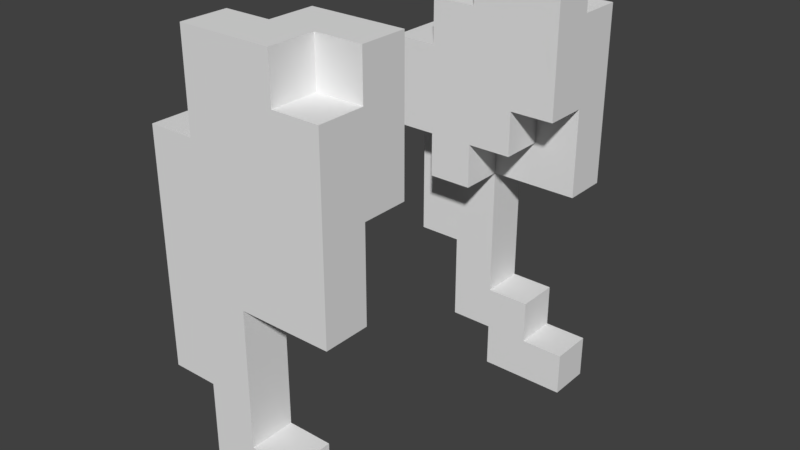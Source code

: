 # Source: SnakeFang.blend  (saved by Blender 2.79.0; exported with 4.5.12 LTS)
import bpy
from mathutils import Matrix  # noqa: F401  (used for matrix-valued properties, if any)

bpy.ops.wm.read_factory_settings(use_empty=True)
scene = bpy.context.scene
scene.name = 'Scene'

# ---- collections
col_collection_1 = bpy.data.collections.new('Collection 1'); scene.collection.children.link(col_collection_1)

# ---- world
world_world = bpy.data.worlds.new('World'); scene.world = world_world
world_world.color = (0.05088, 0.05088, 0.05088)
world_world.use_sun_shadow = False
world_world.sun_shadow_jitter_overblur = 0.0
world_world.cycles.sampling_method = 'MANUAL'

# ---- meshes
me_snakefang = bpy.data.meshes.new('SnakeFang')
me_snakefang.from_pydata([(0.0001392, 0.3057, -0.3276), (0.0001392, 0.3057, -0.2576), (0.07014, 0.3057, -0.2576), (0.07014, 0.3057, -0.3276), (0.0001393, -0.2243, -0.3276), (0.0001393, -0.2243, -0.2576), (0.07014, -0.2243, -0.2576), (0.07014, -0.2243, -0.3276), (0.1401, 0.3057, -0.2576), (0.1401, 0.3057, -0.3276), (0.1401, -0.2243, -0.2576), (0.1401, -0.2243, -0.3276), (-0.06986, 0.3057, -0.2576), (-0.06986, 0.3057, -0.1876), (0.0001392, 0.3057, -0.1876), (-0.06986, -0.2243, -0.2576), (-0.06986, -0.2243, -0.1876), (0.0001393, -0.2243, -0.1876), (0.07014, 0.3057, -0.1876), (0.07014, -0.2243, -0.1876), (-0.06986, 0.3057, -0.1176), (0.0001392, 0.3057, -0.1176), (-0.06986, -0.2243, -0.1176), (0.0001393, -0.2243, -0.1176), (-0.1399, 0.3057, -0.1176), (-0.1399, 0.3057, -0.04764), (-0.06986, 0.3057, -0.04764), (-0.1399, -0.2243, -0.1176), (-0.1399, -0.2243, -0.04764), (-0.06986, -0.2243, -0.04764), (0.0001392, 0.3057, -0.04764), (0.0001393, -0.2243, -0.04764), (-0.1399, 0.3057, 0.02236), (-0.06986, 0.3057, 0.02236), (-0.1399, -0.2243, 0.02236), (-0.06986, -0.2243, 0.02236), (0.0001392, 0.3057, 0.02236), (0.0001393, -0.2243, 0.02236), (-0.1399, 0.3057, 0.09236), (-0.06986, 0.3057, 0.09236), (-0.1399, -0.2243, 0.09236), (-0.06986, -0.2243, 0.09236), (0.0001392, 0.3057, 0.09236), (-0.06986, -0.1543, 0.02236), (-0.06986, -0.1543, 0.09236), (0.0001393, -0.1543, 0.09236), (0.0001393, -0.1543, 0.02236), (0.07014, 0.3057, 0.09236), (0.07014, 0.3057, 0.02236), (0.0001393, -0.2243, 0.09236), (0.07014, -0.2243, 0.09236), (0.07014, -0.2243, 0.02236), (0.1401, 0.3057, 0.09236), (0.1401, 0.3057, 0.02236), (0.1401, -0.2243, 0.09236), (0.1401, -0.2243, 0.02236), (-0.1399, 0.3057, 0.1624), (-0.06986, 0.3057, 0.1624), (-0.1399, -0.1543, 0.09236), (-0.1399, -0.1543, 0.1624), (-0.06986, -0.1543, 0.1624), (0.0001392, 0.3057, 0.1624), (0.0001393, -0.1543, 0.1624), (0.07014, 0.3057, 0.1624), (0.07014, -0.1543, 0.1624), (0.07014, -0.1543, 0.09236), (0.1401, 0.3057, 0.1624), (0.07014, -0.2243, 0.1624), (0.1401, -0.2243, 0.1624), (-0.1399, 0.3057, 0.2324), (-0.06986, 0.3057, 0.2324), (-0.1399, -0.1543, 0.2324), (-0.06986, -0.1543, 0.2324), (0.0001392, 0.3057, 0.2324), (0.0001393, -0.1543, 0.2324), (0.07014, 0.3057, 0.2324), (0.07014, -0.1543, 0.2324), (0.1401, 0.3057, 0.2324), (0.1401, -0.1543, 0.2324), (0.1401, -0.1543, 0.1624), (-0.06986, 0.3057, 0.3024), (0.0001392, 0.3057, 0.3024), (-0.06986, -0.1543, 0.3024), (0.0001393, -0.1543, 0.3024), (0.07014, 0.3057, 0.3024), (0.07014, -0.1543, 0.3024), (0.1401, 0.3057, 0.3024), (0.1401, -0.1543, 0.3024), (-0.06986, 0.3057, 0.3724), (0.0001392, 0.3057, 0.3724), (-0.06986, -0.2243, 0.3024), (-0.06986, -0.2243, 0.3724), (0.0001393, -0.2243, 0.3724), (0.0001393, -0.2243, 0.3024), (0.07014, 0.3057, 0.3724), (0.0001393, -0.1543, 0.3724), (0.07014, -0.1543, 0.3724), (0.07014, 0.2357, 0.3024), (0.07014, 0.2357, 0.3724), (0.1401, 0.2357, 0.3724), (0.1401, 0.2357, 0.3024), (0.1401, -0.1543, 0.3724), (0.0001392, 0.2357, -0.3276), (0.07014, 0.2357, -0.3276), (0.07014, 0.2357, -0.2576), (0.0001392, 0.2357, -0.2576), (0.0001393, -0.2943, -0.3276), (0.07014, -0.2943, -0.3276), (0.07014, -0.2943, -0.2576), (0.0001393, -0.2943, -0.2576), (0.1401, 0.2357, -0.3276), (0.1401, 0.2357, -0.2576), (0.1401, -0.2943, -0.3276), (0.1401, -0.2943, -0.2576), (-0.06986, 0.2357, -0.2576), (0.0001392, 0.2357, -0.1876), (-0.06986, 0.2357, -0.1876), (-0.06986, -0.2943, -0.2576), (0.0001393, -0.2943, -0.1876), (-0.06986, -0.2943, -0.1876), (0.07014, 0.2357, -0.1876), (0.07014, -0.2943, -0.1876), (0.0001392, 0.2357, -0.1176), (-0.06986, 0.2357, -0.1176), (0.0001393, -0.2943, -0.1176), (-0.06986, -0.2943, -0.1176), (-0.1399, 0.2357, -0.1176), (-0.06986, 0.2357, -0.04764), (-0.1399, 0.2357, -0.04764), (-0.1399, -0.2943, -0.1176), (-0.06986, -0.2943, -0.04764), (-0.1399, -0.2943, -0.04764), (0.0001392, 0.2357, -0.04764), (0.0001393, -0.2943, -0.04764), (-0.06986, 0.2357, 0.02236), (-0.1399, 0.2357, 0.02236), (-0.06986, -0.2943, 0.02236), (-0.1399, -0.2943, 0.02236), (0.0001392, 0.2357, 0.02236), (0.0001393, -0.2943, 0.02236), (-0.06986, 0.2357, 0.09236), (-0.1399, 0.2357, 0.09236), (-0.06986, -0.2943, 0.09236), (-0.1399, -0.2943, 0.09236), (-0.06986, 0.1657, 0.02236), (0.0001392, 0.1657, 0.02236), (0.0001392, 0.1657, 0.09236), (-0.06986, 0.1657, 0.09236), (0.0001393, -0.2943, 0.09236), (0.07014, 0.2357, 0.02236), (0.07014, 0.2357, 0.09236), (0.0001392, 0.2357, 0.09236), (0.07014, -0.2943, 0.02236), (0.07014, -0.2943, 0.09236), (0.1401, 0.2357, 0.02236), (0.1401, 0.2357, 0.09236), (0.1401, -0.2943, 0.02236), (0.1401, -0.2943, 0.09236), (-0.1399, 0.1657, 0.09236), (-0.06986, 0.1657, 0.1624), (-0.1399, 0.1657, 0.1624), (-0.06986, -0.2943, 0.1624), (-0.1399, -0.2943, 0.1624), (0.0001392, 0.1657, 0.1624), (0.0001393, -0.2943, 0.1624), (0.07014, 0.1657, 0.09236), (0.07014, 0.1657, 0.1624), (0.07014, -0.2943, 0.1624), (0.1401, 0.2357, 0.1624), (0.07014, 0.2357, 0.1624), (0.1401, -0.2943, 0.1624), (-0.06986, 0.1657, 0.2324), (-0.1399, 0.1657, 0.2324), (-0.06986, -0.2943, 0.2324), (-0.1399, -0.2943, 0.2324), (0.0001392, 0.1657, 0.2324), (0.0001393, -0.2943, 0.2324), (0.07014, 0.1657, 0.2324), (0.07014, -0.2943, 0.2324), (0.1401, 0.1657, 0.1624), (0.1401, 0.1657, 0.2324), (0.1401, -0.2943, 0.2324), (0.0001392, 0.1657, 0.3024), (-0.06986, 0.1657, 0.3024), (0.0001393, -0.2943, 0.3024), (-0.06986, -0.2943, 0.3024), (0.07014, 0.1657, 0.3024), (0.07014, -0.2943, 0.3024), (0.1401, 0.1657, 0.3024), (0.1401, -0.2943, 0.3024), (-0.06986, 0.2357, 0.3024), (0.0001392, 0.2357, 0.3024), (0.0001392, 0.2357, 0.3724), (-0.06986, 0.2357, 0.3724), (0.0001393, -0.2943, 0.3724), (-0.06986, -0.2943, 0.3724), (0.07014, 0.1657, 0.3724), (0.0001392, 0.1657, 0.3724), (0.07014, -0.2943, 0.3724), (0.1401, 0.1657, 0.3724), (0.07014, -0.2243, 0.3024), (0.1401, -0.2243, 0.3024), (0.1401, -0.2243, 0.3724), (0.07014, -0.2243, 0.3724), (-0.1399, 0.2357, 0.1624), (-0.1399, -0.2243, 0.1624), (-0.1399, 0.2357, 0.2324), (-0.1399, -0.2243, 0.2324), (-0.06986, 0.2357, 0.2324), (-0.06986, -0.2243, 0.2324), (0.1401, 0.2357, 0.2324), (0.1401, -0.2243, 0.2324)], [], [(0, 1, 2, 3), (4, 5, 6, 7), (3, 2, 8, 9), (7, 6, 10, 11), (12, 13, 14, 1), (15, 16, 17, 5), (1, 14, 18, 2), (5, 17, 19, 6), (13, 20, 21, 14), (16, 22, 23, 17), (24, 25, 26, 20), (27, 28, 29, 22), (20, 26, 30, 21), (22, 29, 31, 23), (25, 32, 33, 26), (28, 34, 35, 29), (26, 33, 36, 30), (29, 35, 37, 31), (32, 38, 39, 33), (34, 40, 41, 35), (33, 39, 42, 36), (43, 44, 45, 46), (36, 42, 47, 48), (37, 49, 50, 51), (48, 47, 52, 53), (51, 50, 54, 55), (38, 56, 57, 39), (58, 59, 60, 44), (39, 57, 61, 42), (44, 60, 62, 45), (42, 61, 63, 47), (45, 62, 64, 65), (47, 63, 66, 52), (50, 67, 68, 54), (56, 69, 70, 57), (59, 71, 72, 60), (57, 70, 73, 61), (60, 72, 74, 62), (61, 73, 75, 63), (62, 74, 76, 64), (63, 75, 77, 66), (64, 76, 78, 79), (70, 80, 81, 73), (72, 82, 83, 74), (73, 81, 84, 75), (74, 83, 85, 76), (75, 84, 86, 77), (76, 85, 87, 78), (80, 88, 89, 81), (90, 91, 92, 93), (81, 89, 94, 84), (83, 95, 96, 85), (97, 98, 99, 100), (85, 96, 101, 87), (102, 103, 104, 105), (106, 107, 108, 109), (103, 110, 111, 104), (107, 112, 113, 108), (114, 105, 115, 116), (117, 109, 118, 119), (105, 104, 120, 115), (109, 108, 121, 118), (116, 115, 122, 123), (119, 118, 124, 125), (126, 123, 127, 128), (129, 125, 130, 131), (123, 122, 132, 127), (125, 124, 133, 130), (128, 127, 134, 135), (131, 130, 136, 137), (127, 132, 138, 134), (130, 133, 139, 136), (135, 134, 140, 141), (137, 136, 142, 143), (144, 145, 146, 147), (136, 139, 148, 142), (138, 149, 150, 151), (139, 152, 153, 148), (149, 154, 155, 150), (152, 156, 157, 153), (158, 147, 159, 160), (143, 142, 161, 162), (147, 146, 163, 159), (142, 148, 164, 161), (146, 165, 166, 163), (148, 153, 167, 164), (150, 155, 168, 169), (153, 157, 170, 167), (160, 159, 171, 172), (162, 161, 173, 174), (159, 163, 175, 171), (161, 164, 176, 173), (163, 166, 177, 175), (164, 167, 178, 176), (166, 179, 180, 177), (167, 170, 181, 178), (171, 175, 182, 183), (173, 176, 184, 185), (175, 177, 186, 182), (176, 178, 187, 184), (177, 180, 188, 186), (178, 181, 189, 187), (190, 191, 192, 193), (185, 184, 194, 195), (182, 186, 196, 197), (184, 187, 198, 194), (186, 188, 199, 196), (200, 201, 202, 203), (0, 102, 105, 1), (4, 106, 109, 5), (12, 114, 116, 13), (15, 117, 119, 16), (13, 116, 123, 20), (16, 119, 125, 22), (24, 126, 128, 25), (27, 129, 131, 28), (25, 128, 135, 32), (28, 131, 137, 34), (32, 135, 141, 38), (34, 137, 143, 40), (134, 144, 147, 140), (43, 35, 41, 44), (38, 141, 204, 56), (141, 158, 160, 204), (58, 40, 205, 59), (40, 143, 162, 205), (56, 204, 206, 69), (204, 160, 172, 206), (59, 205, 207, 71), (205, 162, 174, 207), (70, 208, 190, 80), (208, 171, 183, 190), (72, 209, 90, 82), (209, 173, 185, 90), (80, 190, 193, 88), (90, 185, 195, 91), (191, 182, 197, 192), (83, 93, 92, 95), (9, 8, 111, 110), (11, 10, 113, 112), (2, 18, 120, 104), (6, 19, 121, 108), (14, 21, 122, 115), (17, 23, 124, 118), (21, 30, 132, 122), (23, 31, 133, 124), (30, 36, 138, 132), (31, 37, 139, 133), (138, 151, 146, 145), (46, 45, 49, 37), (53, 52, 155, 154), (55, 54, 157, 156), (150, 169, 166, 165), (65, 64, 67, 50), (52, 66, 168, 155), (54, 68, 170, 157), (66, 77, 210, 168), (168, 210, 180, 179), (79, 78, 211, 68), (68, 211, 181, 170), (77, 86, 100, 210), (210, 100, 188, 180), (78, 87, 201, 211), (211, 201, 189, 181), (84, 94, 98, 97), (200, 203, 198, 187), (100, 99, 199, 188), (87, 101, 202, 201), (0, 3, 103, 102), (4, 7, 107, 106), (3, 9, 110, 103), (7, 11, 112, 107), (12, 1, 105, 114), (15, 5, 109, 117), (24, 20, 123, 126), (27, 22, 125, 129), (134, 138, 145, 144), (43, 46, 37, 35), (36, 48, 149, 138), (37, 51, 152, 139), (48, 53, 154, 149), (51, 55, 156, 152), (141, 140, 147, 158), (58, 44, 41, 40), (151, 150, 165, 146), (45, 65, 50, 49), (169, 168, 179, 166), (64, 79, 68, 67), (2, 104, 111, 8), (6, 108, 113, 10), (14, 115, 120, 18), (17, 118, 121, 19), (69, 206, 208, 70), (206, 172, 171, 208), (71, 207, 209, 72), (207, 174, 173, 209), (190, 183, 182, 191), (82, 90, 93, 83), (84, 97, 100, 86), (200, 187, 189, 201), (88, 193, 192, 89), (91, 195, 194, 92), (89, 192, 98, 94), (192, 197, 196, 98), (95, 92, 203, 96), (92, 194, 198, 203), (98, 196, 199, 99), (96, 203, 202, 101)])
_ca = me_snakefang.color_attributes.new('Col', 'BYTE_COLOR', 'CORNER')
_ca.data.foreach_set('color', [0.7758, 0.1119, 1.0, 1.0, 0.7758, 0.1119, 1.0, 1.0, 0.7758, 0.1119, 1.0, 1.0, 0.7758, 0.1119, 1.0, 1.0, 0.7758, 0.1119, 1.0, 1.0, 0.7758, 0.1119, 1.0, 1.0, 0.7758, 0.1119, 1.0, 1.0, 0.7758, 0.1119, 1.0, 1.0, 0.7758, 0.1119, 1.0, 1.0, 0.7758, 0.1119, 1.0, 1.0, 0.7758, 0.1119, 1.0, 1.0, 0.7758, 0.1119, 1.0, 1.0, 0.7758, 0.1119, 1.0, 1.0, 0.7758, 0.1119, 1.0, 1.0, 0.7758, 0.1119, 1.0, 1.0, 0.7758, 0.1119, 1.0, 1.0, 0.7758, 0.1119, 1.0, 1.0, 0.7758, 0.1119, 1.0, 1.0, 0.7758, 0.1119, 1.0, 1.0, 0.7758, 0.1119, 1.0, 1.0, 0.7758, 0.1119, 1.0, 1.0, 0.7758, 0.1119, 1.0, 1.0, 0.7758, 0.1119, 1.0, 1.0, 0.7758, 0.1119, 1.0, 1.0, 0.7758, 0.1119, 1.0, 1.0, 0.7758, 0.1119, 1.0, 1.0, 0.7758, 0.1119, 1.0, 1.0, 0.7758, 0.1119, 1.0, 1.0, 0.7758, 0.1119, 1.0, 1.0, 0.7758, 0.1119, 1.0, 1.0, 0.7758, 0.1119, 1.0, 1.0, 0.7758, 0.1119, 1.0, 1.0, 0.7913, 0.1845, 1.0, 1.0, 0.7913, 0.1845, 1.0, 1.0, 0.7913, 0.1845, 1.0, 1.0, 0.7913, 0.1845, 1.0, 1.0, 0.7913, 0.1845, 1.0, 1.0, 0.7913, 0.1845, 1.0, 1.0, 0.7913, 0.1845, 1.0, 1.0, 0.7913, 0.1845, 1.0, 1.0, 0.8388, 0.4397, 1.0, 1.0, 0.8388, 0.4397, 1.0, 1.0, 0.8388, 0.4397, 1.0, 1.0, 0.8388, 0.4397, 1.0, 1.0, 0.8388, 0.4397, 1.0, 1.0, 0.8388, 0.4397, 1.0, 1.0, 0.8388, 0.4397, 1.0, 1.0, 0.8388, 0.4397, 1.0, 1.0, 0.8388, 0.3663, 1.0, 1.0, 0.8388, 0.3663, 1.0, 1.0, 0.8388, 0.3663, 1.0, 1.0, 0.8388, 0.3663, 1.0, 1.0, 0.8388, 0.3663, 1.0, 1.0, 0.8388, 0.3663, 1.0, 1.0, 0.8388, 0.3663, 1.0, 1.0, 0.8388, 0.3663, 1.0, 1.0, 0.8388, 0.4397, 1.0, 1.0, 0.8388, 0.4397, 1.0, 1.0, 0.8388, 0.4397, 1.0, 1.0, 0.8388, 0.4397, 1.0, 1.0, 0.8388, 0.4397, 1.0, 1.0, 0.8388, 0.4397, 1.0, 1.0, 0.8388, 0.4397, 1.0, 1.0, 0.8388, 0.4397, 1.0, 1.0, 0.8388, 0.3663, 1.0, 1.0, 0.8388, 0.3663, 1.0, 1.0, 0.8388, 0.3663, 1.0, 1.0, 0.8388, 0.3663, 1.0, 1.0, 0.8388, 0.3663, 1.0, 1.0, 0.8388, 0.3663, 1.0, 1.0, 0.8388, 0.3663, 1.0, 1.0, 0.8388, 0.3663, 1.0, 1.0, 0.8388, 0.4397, 1.0, 1.0, 0.8388, 0.4397, 1.0, 1.0, 0.8388, 0.4397, 1.0, 1.0, 0.8388, 0.4397, 1.0, 1.0, 0.8388, 0.4397, 1.0, 1.0, 0.8388, 0.4397, 1.0, 1.0, 0.8388, 0.4397, 1.0, 1.0, 0.8388, 0.4397, 1.0, 1.0, 0.8388, 0.4397, 1.0, 1.0, 0.8388, 0.4397, 1.0, 1.0, 0.8388, 0.4397, 1.0, 1.0, 0.8388, 0.4397, 1.0, 1.0, 0.8388, 0.4397, 1.0, 1.0, 0.8388, 0.4397, 1.0, 1.0, 0.8388, 0.4397, 1.0, 1.0, 0.8388, 0.4397, 1.0, 1.0, 0.8388, 0.4397, 1.0, 1.0, 0.8388, 0.4397, 1.0, 1.0, 0.8388, 0.4397, 1.0, 1.0, 0.8388, 0.4397, 1.0, 1.0, 0.8388, 0.4397, 1.0, 1.0, 0.8388, 0.4397, 1.0, 1.0, 0.8388, 0.4397, 1.0, 1.0, 0.8388, 0.4397, 1.0, 1.0, 0.8388, 0.4397, 1.0, 1.0, 0.8388, 0.4397, 1.0, 1.0, 0.8388, 0.4397, 1.0, 1.0, 0.8388, 0.4397, 1.0, 1.0, 0.8388, 0.4397, 1.0, 1.0, 0.8388, 0.4397, 1.0, 1.0, 0.8388, 0.4397, 1.0, 1.0, 0.8388, 0.4397, 1.0, 1.0, 0.8388, 0.4397, 1.0, 1.0, 0.8388, 0.4397, 1.0, 1.0, 0.8388, 0.4397, 1.0, 1.0, 0.8388, 0.4397, 1.0, 1.0, 0.8879, 0.6445, 1.0, 1.0, 0.8879, 0.6445, 1.0, 1.0, 0.8879, 0.6445, 1.0, 1.0, 0.8879, 0.6445, 1.0, 1.0, 0.8388, 0.4397, 1.0, 1.0, 0.8388, 0.4397, 1.0, 1.0, 0.8388, 0.4397, 1.0, 1.0, 0.8388, 0.4397, 1.0, 1.0, 0.8388, 0.4397, 1.0, 1.0, 0.8388, 0.4397, 1.0, 1.0, 0.8388, 0.4397, 1.0, 1.0, 0.8388, 0.4397, 1.0, 1.0, 0.8388, 0.4397, 1.0, 1.0, 0.8388, 0.4397, 1.0, 1.0, 0.8388, 0.4397, 1.0, 1.0, 0.8388, 0.4397, 1.0, 1.0, 0.8388, 0.4397, 1.0, 1.0, 0.8388, 0.4397, 1.0, 1.0, 0.8388, 0.4397, 1.0, 1.0, 0.8388, 0.4397, 1.0, 1.0, 0.8388, 0.4397, 1.0, 1.0, 0.8388, 0.4397, 1.0, 1.0, 0.8388, 0.4397, 1.0, 1.0, 0.8388, 0.4397, 1.0, 1.0, 0.8388, 0.4397, 1.0, 1.0, 0.8388, 0.4397, 1.0, 1.0, 0.8388, 0.4397, 1.0, 1.0, 0.8388, 0.4397, 1.0, 1.0, 0.8879, 0.6445, 1.0, 1.0, 0.8879, 0.6445, 1.0, 1.0, 0.8879, 0.6445, 1.0, 1.0, 0.8879, 0.6445, 1.0, 1.0, 0.8879, 0.6445, 1.0, 1.0, 0.8879, 0.6445, 1.0, 1.0, 0.8879, 0.6445, 1.0, 1.0, 0.8879, 0.6445, 1.0, 1.0, 0.8879, 0.6445, 1.0, 1.0, 0.8879, 0.6445, 1.0, 1.0, 0.8879, 0.6445, 1.0, 1.0, 0.8879, 0.6445, 1.0, 1.0, 0.8879, 0.6445, 1.0, 1.0, 0.8879, 0.6445, 1.0, 1.0, 0.8879, 0.6445, 1.0, 1.0, 0.8879, 0.6445, 1.0, 1.0, 0.8879, 0.6445, 1.0, 1.0, 0.8879, 0.6445, 1.0, 1.0, 0.8879, 0.6445, 1.0, 1.0, 0.8879, 0.6445, 1.0, 1.0, 0.8879, 0.6445, 1.0, 1.0, 0.8879, 0.6445, 1.0, 1.0, 0.8879, 0.6445, 1.0, 1.0, 0.8879, 0.6445, 1.0, 1.0, 0.8388, 0.4397, 1.0, 1.0, 0.8388, 0.4397, 1.0, 1.0, 0.8388, 0.4397, 1.0, 1.0, 0.8388, 0.4397, 1.0, 1.0, 0.8879, 0.6445, 1.0, 1.0, 0.8879, 0.6445, 1.0, 1.0, 0.8879, 0.6445, 1.0, 1.0, 0.8879, 0.6445, 1.0, 1.0, 0.8879, 0.6445, 1.0, 1.0, 0.8879, 0.6445, 1.0, 1.0, 0.8879, 0.6445, 1.0, 1.0, 0.8879, 0.6445, 1.0, 1.0, 0.8879, 0.6445, 1.0, 1.0, 0.8879, 0.6445, 1.0, 1.0, 0.8879, 0.6445, 1.0, 1.0, 0.8879, 0.6445, 1.0, 1.0, 0.8879, 0.6445, 1.0, 1.0, 0.8879, 0.6445, 1.0, 1.0, 0.8879, 0.6445, 1.0, 1.0, 0.8879, 0.6445, 1.0, 1.0, 0.8879, 0.6445, 1.0, 1.0, 0.8879, 0.6445, 1.0, 1.0, 0.8879, 0.6445, 1.0, 1.0, 0.8879, 0.6445, 1.0, 1.0, 0.8879, 0.6445, 1.0, 1.0, 0.8879, 0.6445, 1.0, 1.0, 0.8879, 0.6445, 1.0, 1.0, 0.8879, 0.6445, 1.0, 1.0, 0.8879, 0.6445, 1.0, 1.0, 0.8879, 0.6445, 1.0, 1.0, 0.8879, 0.6445, 1.0, 1.0, 0.8879, 0.6445, 1.0, 1.0, 0.8879, 0.6445, 1.0, 1.0, 0.8879, 0.6445, 1.0, 1.0, 0.8879, 0.6445, 1.0, 1.0, 0.8879, 0.6445, 1.0, 1.0, 0.8879, 0.6445, 1.0, 1.0, 0.8879, 0.6445, 1.0, 1.0, 0.8879, 0.6445, 1.0, 1.0, 0.8879, 0.6445, 1.0, 1.0, 0.8879, 0.6445, 1.0, 1.0, 0.8879, 0.6445, 1.0, 1.0, 0.8879, 0.6445, 1.0, 1.0, 0.8879, 0.6445, 1.0, 1.0, 0.8879, 0.6445, 1.0, 1.0, 0.8879, 0.6445, 1.0, 1.0, 0.8879, 0.6445, 1.0, 1.0, 0.8879, 0.6445, 1.0, 1.0, 0.8879, 0.6445, 1.0, 1.0, 0.8879, 0.6445, 1.0, 1.0, 0.8879, 0.6445, 1.0, 1.0, 0.8879, 0.6445, 1.0, 1.0, 0.8879, 0.6445, 1.0, 1.0, 0.8879, 0.6445, 1.0, 1.0, 0.8879, 0.6445, 1.0, 1.0, 0.8879, 0.6445, 1.0, 1.0, 0.7758, 0.1119, 1.0, 1.0, 0.7758, 0.1119, 1.0, 1.0, 0.7758, 0.1119, 1.0, 1.0, 0.7758, 0.1119, 1.0, 1.0, 0.7758, 0.1119, 1.0, 1.0, 0.7758, 0.1119, 1.0, 1.0, 0.7758, 0.1119, 1.0, 1.0, 0.7758, 0.1119, 1.0, 1.0, 0.7758, 0.1119, 1.0, 1.0, 0.7758, 0.1119, 1.0, 1.0, 0.7758, 0.1119, 1.0, 1.0, 0.7758, 0.1119, 1.0, 1.0, 0.7758, 0.1119, 1.0, 1.0, 0.7758, 0.1119, 1.0, 1.0, 0.7758, 0.1119, 1.0, 1.0, 0.7758, 0.1119, 1.0, 1.0, 0.7758, 0.1119, 1.0, 1.0, 0.7758, 0.1119, 1.0, 1.0, 0.7758, 0.1119, 1.0, 1.0, 0.7758, 0.1119, 1.0, 1.0, 0.7758, 0.1119, 1.0, 1.0, 0.7758, 0.1119, 1.0, 1.0, 0.7758, 0.1119, 1.0, 1.0, 0.7758, 0.1119, 1.0, 1.0, 0.7758, 0.1119, 1.0, 1.0, 0.7758, 0.1119, 1.0, 1.0, 0.7758, 0.1119, 1.0, 1.0, 0.7758, 0.1119, 1.0, 1.0, 0.7758, 0.1119, 1.0, 1.0, 0.7758, 0.1119, 1.0, 1.0, 0.7758, 0.1119, 1.0, 1.0, 0.7758, 0.1119, 1.0, 1.0, 0.7913, 0.1845, 1.0, 1.0, 0.7913, 0.1845, 1.0, 1.0, 0.7913, 0.1845, 1.0, 1.0, 0.7913, 0.1845, 1.0, 1.0, 0.7913, 0.1845, 1.0, 1.0, 0.7913, 0.1845, 1.0, 1.0, 0.7913, 0.1845, 1.0, 1.0, 0.7913, 0.1845, 1.0, 1.0, 0.8388, 0.4397, 1.0, 1.0, 0.8388, 0.4397, 1.0, 1.0, 0.8388, 0.4397, 1.0, 1.0, 0.8388, 0.4397, 1.0, 1.0, 0.8388, 0.4397, 1.0, 1.0, 0.8388, 0.4397, 1.0, 1.0, 0.8388, 0.4397, 1.0, 1.0, 0.8388, 0.4397, 1.0, 1.0, 0.8388, 0.3663, 1.0, 1.0, 0.8388, 0.3663, 1.0, 1.0, 0.8388, 0.3663, 1.0, 1.0, 0.8388, 0.3663, 1.0, 1.0, 0.8388, 0.3663, 1.0, 1.0, 0.8388, 0.3663, 1.0, 1.0, 0.8388, 0.3663, 1.0, 1.0, 0.8388, 0.3663, 1.0, 1.0, 0.8388, 0.4397, 1.0, 1.0, 0.8388, 0.4397, 1.0, 1.0, 0.8388, 0.4397, 1.0, 1.0, 0.8388, 0.4397, 1.0, 1.0, 0.8388, 0.4397, 1.0, 1.0, 0.8388, 0.4397, 1.0, 1.0, 0.8388, 0.4397, 1.0, 1.0, 0.8388, 0.4397, 1.0, 1.0, 0.8388, 0.3663, 1.0, 1.0, 0.8388, 0.3663, 1.0, 1.0, 0.8388, 0.3663, 1.0, 1.0, 0.8388, 0.3663, 1.0, 1.0, 0.8388, 0.3663, 1.0, 1.0, 0.8388, 0.3663, 1.0, 1.0, 0.8388, 0.3663, 1.0, 1.0, 0.8388, 0.3663, 1.0, 1.0, 0.8388, 0.4397, 1.0, 1.0, 0.8388, 0.4397, 1.0, 1.0, 0.8388, 0.4397, 1.0, 1.0, 0.8388, 0.4397, 1.0, 1.0, 0.8388, 0.4397, 1.0, 1.0, 0.8388, 0.4397, 1.0, 1.0, 0.8388, 0.4397, 1.0, 1.0, 0.8388, 0.4397, 1.0, 1.0, 0.8388, 0.4397, 1.0, 1.0, 0.8388, 0.4397, 1.0, 1.0, 0.8388, 0.4397, 1.0, 1.0, 0.8388, 0.4397, 1.0, 1.0, 0.8388, 0.4397, 1.0, 1.0, 0.8388, 0.4397, 1.0, 1.0, 0.8388, 0.4397, 1.0, 1.0, 0.8388, 0.4397, 1.0, 1.0, 0.8388, 0.4397, 1.0, 1.0, 0.8388, 0.4397, 1.0, 1.0, 0.8388, 0.4397, 1.0, 1.0, 0.8388, 0.4397, 1.0, 1.0, 0.8388, 0.4397, 1.0, 1.0, 0.8388, 0.4397, 1.0, 1.0, 0.8388, 0.4397, 1.0, 1.0, 0.8388, 0.4397, 1.0, 1.0, 0.8388, 0.4397, 1.0, 1.0, 0.8388, 0.4397, 1.0, 1.0, 0.8388, 0.4397, 1.0, 1.0, 0.8388, 0.4397, 1.0, 1.0, 0.8388, 0.4397, 1.0, 1.0, 0.8388, 0.4397, 1.0, 1.0, 0.8388, 0.4397, 1.0, 1.0, 0.8388, 0.4397, 1.0, 1.0, 0.8879, 0.6445, 1.0, 1.0, 0.8879, 0.6445, 1.0, 1.0, 0.8879, 0.6445, 1.0, 1.0, 0.8879, 0.6445, 1.0, 1.0, 0.8388, 0.4397, 1.0, 1.0, 0.8388, 0.4397, 1.0, 1.0, 0.8388, 0.4397, 1.0, 1.0, 0.8388, 0.4397, 1.0, 1.0, 0.8388, 0.4397, 1.0, 1.0, 0.8388, 0.4397, 1.0, 1.0, 0.8388, 0.4397, 1.0, 1.0, 0.8388, 0.4397, 1.0, 1.0, 0.8388, 0.4397, 1.0, 1.0, 0.8388, 0.4397, 1.0, 1.0, 0.8388, 0.4397, 1.0, 1.0, 0.8388, 0.4397, 1.0, 1.0, 0.8388, 0.4397, 1.0, 1.0, 0.8388, 0.4397, 1.0, 1.0, 0.8388, 0.4397, 1.0, 1.0, 0.8388, 0.4397, 1.0, 1.0, 0.8388, 0.4397, 1.0, 1.0, 0.8388, 0.4397, 1.0, 1.0, 0.8388, 0.4397, 1.0, 1.0, 0.8388, 0.4397, 1.0, 1.0, 0.8388, 0.4397, 1.0, 1.0, 0.8388, 0.4397, 1.0, 1.0, 0.8388, 0.4397, 1.0, 1.0, 0.8388, 0.4397, 1.0, 1.0, 0.8388, 0.4397, 1.0, 1.0, 0.8388, 0.4397, 1.0, 1.0, 0.8388, 0.4397, 1.0, 1.0, 0.8388, 0.4397, 1.0, 1.0, 0.8879, 0.6445, 1.0, 1.0, 0.8879, 0.6445, 1.0, 1.0, 0.8879, 0.6445, 1.0, 1.0, 0.8879, 0.6445, 1.0, 1.0, 0.8879, 0.6445, 1.0, 1.0, 0.8879, 0.6445, 1.0, 1.0, 0.8879, 0.6445, 1.0, 1.0, 0.8879, 0.6445, 1.0, 1.0, 0.8879, 0.6445, 1.0, 1.0, 0.8879, 0.6445, 1.0, 1.0, 0.8879, 0.6445, 1.0, 1.0, 0.8879, 0.6445, 1.0, 1.0, 0.8879, 0.6445, 1.0, 1.0, 0.8879, 0.6445, 1.0, 1.0, 0.8879, 0.6445, 1.0, 1.0, 0.8879, 0.6445, 1.0, 1.0, 0.8879, 0.6445, 1.0, 1.0, 0.8879, 0.6445, 1.0, 1.0, 0.8879, 0.6445, 1.0, 1.0, 0.8879, 0.6445, 1.0, 1.0, 0.8879, 0.6445, 1.0, 1.0, 0.8879, 0.6445, 1.0, 1.0, 0.8879, 0.6445, 1.0, 1.0, 0.8879, 0.6445, 1.0, 1.0, 0.8879, 0.6445, 1.0, 1.0, 0.8879, 0.6445, 1.0, 1.0, 0.8879, 0.6445, 1.0, 1.0, 0.8879, 0.6445, 1.0, 1.0, 0.8388, 0.4397, 1.0, 1.0, 0.8388, 0.4397, 1.0, 1.0, 0.8388, 0.4397, 1.0, 1.0, 0.8388, 0.4397, 1.0, 1.0, 0.8879, 0.6445, 1.0, 1.0, 0.8879, 0.6445, 1.0, 1.0, 0.8879, 0.6445, 1.0, 1.0, 0.8879, 0.6445, 1.0, 1.0, 0.8879, 0.6445, 1.0, 1.0, 0.8879, 0.6445, 1.0, 1.0, 0.8879, 0.6445, 1.0, 1.0, 0.8879, 0.6445, 1.0, 1.0, 0.8879, 0.6445, 1.0, 1.0, 0.8879, 0.6445, 1.0, 1.0, 0.8879, 0.6445, 1.0, 1.0, 0.8879, 0.6445, 1.0, 1.0, 0.8879, 0.6445, 1.0, 1.0, 0.8879, 0.6445, 1.0, 1.0, 0.8879, 0.6445, 1.0, 1.0, 0.8879, 0.6445, 1.0, 1.0, 0.8879, 0.6445, 1.0, 1.0, 0.8879, 0.6445, 1.0, 1.0, 0.8879, 0.6445, 1.0, 1.0, 0.8879, 0.6445, 1.0, 1.0, 0.8879, 0.6445, 1.0, 1.0, 0.8879, 0.6445, 1.0, 1.0, 0.8879, 0.6445, 1.0, 1.0, 0.8879, 0.6445, 1.0, 1.0, 0.8879, 0.6445, 1.0, 1.0, 0.8879, 0.6445, 1.0, 1.0, 0.8879, 0.6445, 1.0, 1.0, 0.8879, 0.6445, 1.0, 1.0, 0.8879, 0.6445, 1.0, 1.0, 0.8879, 0.6445, 1.0, 1.0, 0.8879, 0.6445, 1.0, 1.0, 0.8879, 0.6445, 1.0, 1.0, 0.8879, 0.6445, 1.0, 1.0, 0.8879, 0.6445, 1.0, 1.0, 0.8879, 0.6445, 1.0, 1.0, 0.8879, 0.6445, 1.0, 1.0, 0.8879, 0.6445, 1.0, 1.0, 0.8879, 0.6445, 1.0, 1.0, 0.8879, 0.6445, 1.0, 1.0, 0.8879, 0.6445, 1.0, 1.0, 0.8879, 0.6445, 1.0, 1.0, 0.8879, 0.6445, 1.0, 1.0, 0.8879, 0.6445, 1.0, 1.0, 0.8879, 0.6445, 1.0, 1.0, 0.8879, 0.6445, 1.0, 1.0, 0.8879, 0.6445, 1.0, 1.0, 0.8879, 0.6445, 1.0, 1.0, 0.8879, 0.6445, 1.0, 1.0, 0.7758, 0.1119, 1.0, 1.0, 0.7758, 0.1119, 1.0, 1.0, 0.7758, 0.1119, 1.0, 1.0, 0.7758, 0.1119, 1.0, 1.0, 0.7758, 0.1119, 1.0, 1.0, 0.7758, 0.1119, 1.0, 1.0, 0.7758, 0.1119, 1.0, 1.0, 0.7758, 0.1119, 1.0, 1.0, 0.7758, 0.1119, 1.0, 1.0, 0.7758, 0.1119, 1.0, 1.0, 0.7758, 0.1119, 1.0, 1.0, 0.7758, 0.1119, 1.0, 1.0, 0.7758, 0.1119, 1.0, 1.0, 0.7758, 0.1119, 1.0, 1.0, 0.7758, 0.1119, 1.0, 1.0, 0.7758, 0.1119, 1.0, 1.0, 0.7913, 0.1845, 1.0, 1.0, 0.7913, 0.1845, 1.0, 1.0, 0.7913, 0.1845, 1.0, 1.0, 0.7913, 0.1845, 1.0, 1.0, 0.7913, 0.1845, 1.0, 1.0, 0.7913, 0.1845, 1.0, 1.0, 0.7913, 0.1845, 1.0, 1.0, 0.7913, 0.1845, 1.0, 1.0, 0.8388, 0.4397, 1.0, 1.0, 0.8388, 0.4397, 1.0, 1.0, 0.8388, 0.4397, 1.0, 1.0, 0.8388, 0.4397, 1.0, 1.0, 0.8388, 0.4397, 1.0, 1.0, 0.8388, 0.4397, 1.0, 1.0, 0.8388, 0.4397, 1.0, 1.0, 0.8388, 0.4397, 1.0, 1.0, 0.8388, 0.4397, 1.0, 1.0, 0.8388, 0.4397, 1.0, 1.0, 0.8388, 0.4397, 1.0, 1.0, 0.8388, 0.4397, 1.0, 1.0, 0.8388, 0.4397, 1.0, 1.0, 0.8388, 0.4397, 1.0, 1.0, 0.8388, 0.4397, 1.0, 1.0, 0.8388, 0.4397, 1.0, 1.0, 0.8388, 0.4397, 1.0, 1.0, 0.8388, 0.4397, 1.0, 1.0, 0.8388, 0.4397, 1.0, 1.0, 0.8388, 0.4397, 1.0, 1.0, 0.8388, 0.4397, 1.0, 1.0, 0.8388, 0.4397, 1.0, 1.0, 0.8388, 0.4397, 1.0, 1.0, 0.8388, 0.4397, 1.0, 1.0, 0.8388, 0.4397, 1.0, 1.0, 0.8388, 0.4397, 1.0, 1.0, 0.8388, 0.4397, 1.0, 1.0, 0.8388, 0.4397, 1.0, 1.0, 0.8388, 0.4397, 1.0, 1.0, 0.8388, 0.4397, 1.0, 1.0, 0.8388, 0.4397, 1.0, 1.0, 0.8388, 0.4397, 1.0, 1.0, 0.8388, 0.4397, 1.0, 1.0, 0.8388, 0.4397, 1.0, 1.0, 0.8388, 0.4397, 1.0, 1.0, 0.8388, 0.4397, 1.0, 1.0, 0.8879, 0.6445, 1.0, 1.0, 0.8879, 0.6445, 1.0, 1.0, 0.8879, 0.6445, 1.0, 1.0, 0.8879, 0.6445, 1.0, 1.0, 0.8879, 0.6445, 1.0, 1.0, 0.8879, 0.6445, 1.0, 1.0, 0.8879, 0.6445, 1.0, 1.0, 0.8879, 0.6445, 1.0, 1.0, 0.8388, 0.4397, 1.0, 1.0, 0.8388, 0.4397, 1.0, 1.0, 0.8388, 0.4397, 1.0, 1.0, 0.8388, 0.4397, 1.0, 1.0, 0.8879, 0.6445, 1.0, 1.0, 0.8879, 0.6445, 1.0, 1.0, 0.8879, 0.6445, 1.0, 1.0, 0.8879, 0.6445, 1.0, 1.0, 0.8879, 0.6445, 1.0, 1.0, 0.8879, 0.6445, 1.0, 1.0, 0.8879, 0.6445, 1.0, 1.0, 0.8879, 0.6445, 1.0, 1.0, 0.8879, 0.6445, 1.0, 1.0, 0.8879, 0.6445, 1.0, 1.0, 0.8879, 0.6445, 1.0, 1.0, 0.8879, 0.6445, 1.0, 1.0, 0.8879, 0.6445, 1.0, 1.0, 0.8879, 0.6445, 1.0, 1.0, 0.8879, 0.6445, 1.0, 1.0, 0.8879, 0.6445, 1.0, 1.0, 0.8879, 0.6445, 1.0, 1.0, 0.8879, 0.6445, 1.0, 1.0, 0.8879, 0.6445, 1.0, 1.0, 0.8879, 0.6445, 1.0, 1.0, 0.8879, 0.6445, 1.0, 1.0, 0.8879, 0.6445, 1.0, 1.0, 0.8879, 0.6445, 1.0, 1.0, 0.8879, 0.6445, 1.0, 1.0, 0.8879, 0.6445, 1.0, 1.0, 0.8879, 0.6445, 1.0, 1.0, 0.8879, 0.6445, 1.0, 1.0, 0.8879, 0.6445, 1.0, 1.0, 0.8879, 0.6445, 1.0, 1.0, 0.8879, 0.6445, 1.0, 1.0, 0.8879, 0.6445, 1.0, 1.0, 0.8879, 0.6445, 1.0, 1.0, 0.8879, 0.6445, 1.0, 1.0, 0.8879, 0.6445, 1.0, 1.0, 0.8879, 0.6445, 1.0, 1.0, 0.8879, 0.6445, 1.0, 1.0, 0.8879, 0.6445, 1.0, 1.0, 0.8879, 0.6445, 1.0, 1.0, 0.8879, 0.6445, 1.0, 1.0, 0.8879, 0.6445, 1.0, 1.0, 0.8879, 0.6445, 1.0, 1.0, 0.8879, 0.6445, 1.0, 1.0, 0.8879, 0.6445, 1.0, 1.0, 0.8879, 0.6445, 1.0, 1.0, 0.8879, 0.6445, 1.0, 1.0, 0.8879, 0.6445, 1.0, 1.0, 0.8879, 0.6445, 1.0, 1.0, 0.8879, 0.6445, 1.0, 1.0, 0.7758, 0.1119, 1.0, 1.0, 0.7758, 0.1119, 1.0, 1.0, 0.7758, 0.1119, 1.0, 1.0, 0.7758, 0.1119, 1.0, 1.0, 0.7758, 0.1119, 1.0, 1.0, 0.7758, 0.1119, 1.0, 1.0, 0.7758, 0.1119, 1.0, 1.0, 0.7758, 0.1119, 1.0, 1.0, 0.7758, 0.1119, 1.0, 1.0, 0.7758, 0.1119, 1.0, 1.0, 0.7758, 0.1119, 1.0, 1.0, 0.7758, 0.1119, 1.0, 1.0, 0.7758, 0.1119, 1.0, 1.0, 0.7758, 0.1119, 1.0, 1.0, 0.7758, 0.1119, 1.0, 1.0, 0.7758, 0.1119, 1.0, 1.0, 0.7913, 0.1845, 1.0, 1.0, 0.7913, 0.1845, 1.0, 1.0, 0.7913, 0.1845, 1.0, 1.0, 0.7913, 0.1845, 1.0, 1.0, 0.7913, 0.1845, 1.0, 1.0, 0.7913, 0.1845, 1.0, 1.0, 0.7913, 0.1845, 1.0, 1.0, 0.7913, 0.1845, 1.0, 1.0, 0.8388, 0.3663, 1.0, 1.0, 0.8388, 0.3663, 1.0, 1.0, 0.8388, 0.3663, 1.0, 1.0, 0.8388, 0.3663, 1.0, 1.0, 0.8388, 0.3663, 1.0, 1.0, 0.8388, 0.3663, 1.0, 1.0, 0.8388, 0.3663, 1.0, 1.0, 0.8388, 0.3663, 1.0, 1.0, 0.8388, 0.3663, 1.0, 1.0, 0.8388, 0.3663, 1.0, 1.0, 0.8388, 0.3663, 1.0, 1.0, 0.8388, 0.3663, 1.0, 1.0, 0.8388, 0.3663, 1.0, 1.0, 0.8388, 0.3663, 1.0, 1.0, 0.8388, 0.3663, 1.0, 1.0, 0.8388, 0.3663, 1.0, 1.0, 0.8388, 0.4397, 1.0, 1.0, 0.8388, 0.4397, 1.0, 1.0, 0.8388, 0.4397, 1.0, 1.0, 0.8388, 0.4397, 1.0, 1.0, 0.8388, 0.4397, 1.0, 1.0, 0.8388, 0.4397, 1.0, 1.0, 0.8388, 0.4397, 1.0, 1.0, 0.8388, 0.4397, 1.0, 1.0, 0.8388, 0.4397, 1.0, 1.0, 0.8388, 0.4397, 1.0, 1.0, 0.8388, 0.4397, 1.0, 1.0, 0.8388, 0.4397, 1.0, 1.0, 0.8388, 0.4397, 1.0, 1.0, 0.8388, 0.4397, 1.0, 1.0, 0.8388, 0.4397, 1.0, 1.0, 0.8388, 0.4397, 1.0, 1.0, 0.8388, 0.4397, 1.0, 1.0, 0.8388, 0.4397, 1.0, 1.0, 0.8388, 0.4397, 1.0, 1.0, 0.8388, 0.4397, 1.0, 1.0, 0.8388, 0.4397, 1.0, 1.0, 0.8388, 0.4397, 1.0, 1.0, 0.8388, 0.4397, 1.0, 1.0, 0.8388, 0.4397, 1.0, 1.0, 0.8388, 0.4397, 1.0, 1.0, 0.8388, 0.4397, 1.0, 1.0, 0.8388, 0.4397, 1.0, 1.0, 0.8388, 0.4397, 1.0, 1.0, 0.8388, 0.4397, 1.0, 1.0, 0.8388, 0.4397, 1.0, 1.0, 0.8388, 0.4397, 1.0, 1.0, 0.8388, 0.4397, 1.0, 1.0, 0.8388, 0.4397, 1.0, 1.0, 0.8388, 0.4397, 1.0, 1.0, 0.8388, 0.4397, 1.0, 1.0, 0.8388, 0.4397, 1.0, 1.0, 0.8879, 0.6445, 1.0, 1.0, 0.8879, 0.6445, 1.0, 1.0, 0.8879, 0.6445, 1.0, 1.0, 0.8879, 0.6445, 1.0, 1.0, 0.8879, 0.6445, 1.0, 1.0, 0.8879, 0.6445, 1.0, 1.0, 0.8879, 0.6445, 1.0, 1.0, 0.8879, 0.6445, 1.0, 1.0, 0.8388, 0.4397, 1.0, 1.0, 0.8388, 0.4397, 1.0, 1.0, 0.8388, 0.4397, 1.0, 1.0, 0.8388, 0.4397, 1.0, 1.0, 0.8879, 0.6445, 1.0, 1.0, 0.8879, 0.6445, 1.0, 1.0, 0.8879, 0.6445, 1.0, 1.0, 0.8879, 0.6445, 1.0, 1.0, 0.8879, 0.6445, 1.0, 1.0, 0.8879, 0.6445, 1.0, 1.0, 0.8879, 0.6445, 1.0, 1.0, 0.8879, 0.6445, 1.0, 1.0, 0.8879, 0.6445, 1.0, 1.0, 0.8879, 0.6445, 1.0, 1.0, 0.8879, 0.6445, 1.0, 1.0, 0.8879, 0.6445, 1.0, 1.0, 0.8879, 0.6445, 1.0, 1.0, 0.8879, 0.6445, 1.0, 1.0, 0.8879, 0.6445, 1.0, 1.0, 0.8879, 0.6445, 1.0, 1.0, 0.8879, 0.6445, 1.0, 1.0, 0.8879, 0.6445, 1.0, 1.0, 0.8879, 0.6445, 1.0, 1.0, 0.8879, 0.6445, 1.0, 1.0, 0.8879, 0.6445, 1.0, 1.0, 0.8879, 0.6445, 1.0, 1.0, 0.8879, 0.6445, 1.0, 1.0, 0.8879, 0.6445, 1.0, 1.0, 0.8879, 0.6445, 1.0, 1.0, 0.8879, 0.6445, 1.0, 1.0, 0.8879, 0.6445, 1.0, 1.0, 0.8879, 0.6445, 1.0, 1.0, 0.8879, 0.6445, 1.0, 1.0, 0.8879, 0.6445, 1.0, 1.0, 0.8879, 0.6445, 1.0, 1.0, 0.8879, 0.6445, 1.0, 1.0, 0.7758, 0.1119, 1.0, 1.0, 0.7758, 0.1119, 1.0, 1.0, 0.7758, 0.1119, 1.0, 1.0, 0.7758, 0.1119, 1.0, 1.0, 0.7758, 0.1119, 1.0, 1.0, 0.7758, 0.1119, 1.0, 1.0, 0.7758, 0.1119, 1.0, 1.0, 0.7758, 0.1119, 1.0, 1.0, 0.7758, 0.1119, 1.0, 1.0, 0.7758, 0.1119, 1.0, 1.0, 0.7758, 0.1119, 1.0, 1.0, 0.7758, 0.1119, 1.0, 1.0, 0.7758, 0.1119, 1.0, 1.0, 0.7758, 0.1119, 1.0, 1.0, 0.7758, 0.1119, 1.0, 1.0, 0.7758, 0.1119, 1.0, 1.0, 0.7758, 0.1119, 1.0, 1.0, 0.7758, 0.1119, 1.0, 1.0, 0.7758, 0.1119, 1.0, 1.0, 0.7758, 0.1119, 1.0, 1.0, 0.7758, 0.1119, 1.0, 1.0, 0.7758, 0.1119, 1.0, 1.0, 0.7758, 0.1119, 1.0, 1.0, 0.7758, 0.1119, 1.0, 1.0, 0.8388, 0.4397, 1.0, 1.0, 0.8388, 0.4397, 1.0, 1.0, 0.8388, 0.4397, 1.0, 1.0, 0.8388, 0.4397, 1.0, 1.0, 0.8388, 0.4397, 1.0, 1.0, 0.8388, 0.4397, 1.0, 1.0, 0.8388, 0.4397, 1.0, 1.0, 0.8388, 0.4397, 1.0, 1.0, 0.8388, 0.4397, 1.0, 1.0, 0.8388, 0.4397, 1.0, 1.0, 0.8388, 0.4397, 1.0, 1.0, 0.8388, 0.4397, 1.0, 1.0, 0.8388, 0.4397, 1.0, 1.0, 0.8388, 0.4397, 1.0, 1.0, 0.8388, 0.4397, 1.0, 1.0, 0.8388, 0.4397, 1.0, 1.0, 0.8388, 0.4397, 1.0, 1.0, 0.8388, 0.4397, 1.0, 1.0, 0.8388, 0.4397, 1.0, 1.0, 0.8388, 0.4397, 1.0, 1.0, 0.8388, 0.4397, 1.0, 1.0, 0.8388, 0.4397, 1.0, 1.0, 0.8388, 0.4397, 1.0, 1.0, 0.8388, 0.4397, 1.0, 1.0, 0.8388, 0.4397, 1.0, 1.0, 0.8388, 0.4397, 1.0, 1.0, 0.8388, 0.4397, 1.0, 1.0, 0.8388, 0.4397, 1.0, 1.0, 0.8388, 0.4397, 1.0, 1.0, 0.8388, 0.4397, 1.0, 1.0, 0.8388, 0.4397, 1.0, 1.0, 0.8388, 0.4397, 1.0, 1.0, 0.8879, 0.6445, 1.0, 1.0, 0.8879, 0.6445, 1.0, 1.0, 0.8879, 0.6445, 1.0, 1.0, 0.8879, 0.6445, 1.0, 1.0, 0.8879, 0.6445, 1.0, 1.0, 0.8879, 0.6445, 1.0, 1.0, 0.8879, 0.6445, 1.0, 1.0, 0.8879, 0.6445, 1.0, 1.0, 0.8388, 0.4397, 1.0, 1.0, 0.8388, 0.4397, 1.0, 1.0, 0.8388, 0.4397, 1.0, 1.0, 0.8388, 0.4397, 1.0, 1.0, 0.8388, 0.4397, 1.0, 1.0, 0.8388, 0.4397, 1.0, 1.0, 0.8388, 0.4397, 1.0, 1.0, 0.8388, 0.4397, 1.0, 1.0, 0.8879, 0.6445, 1.0, 1.0, 0.8879, 0.6445, 1.0, 1.0, 0.8879, 0.6445, 1.0, 1.0, 0.8879, 0.6445, 1.0, 1.0, 0.8879, 0.6445, 1.0, 1.0, 0.8879, 0.6445, 1.0, 1.0, 0.8879, 0.6445, 1.0, 1.0, 0.8879, 0.6445, 1.0, 1.0, 0.7758, 0.1119, 1.0, 1.0, 0.7758, 0.1119, 1.0, 1.0, 0.7758, 0.1119, 1.0, 1.0, 0.7758, 0.1119, 1.0, 1.0, 0.7758, 0.1119, 1.0, 1.0, 0.7758, 0.1119, 1.0, 1.0, 0.7758, 0.1119, 1.0, 1.0, 0.7758, 0.1119, 1.0, 1.0, 0.7758, 0.1119, 1.0, 1.0, 0.7758, 0.1119, 1.0, 1.0, 0.7758, 0.1119, 1.0, 1.0, 0.7758, 0.1119, 1.0, 1.0, 0.7758, 0.1119, 1.0, 1.0, 0.7758, 0.1119, 1.0, 1.0, 0.7758, 0.1119, 1.0, 1.0, 0.7758, 0.1119, 1.0, 1.0, 0.8879, 0.6445, 1.0, 1.0, 0.8879, 0.6445, 1.0, 1.0, 0.8879, 0.6445, 1.0, 1.0, 0.8879, 0.6445, 1.0, 1.0, 0.8879, 0.6445, 1.0, 1.0, 0.8879, 0.6445, 1.0, 1.0, 0.8879, 0.6445, 1.0, 1.0, 0.8879, 0.6445, 1.0, 1.0, 0.8879, 0.6445, 1.0, 1.0, 0.8879, 0.6445, 1.0, 1.0, 0.8879, 0.6445, 1.0, 1.0, 0.8879, 0.6445, 1.0, 1.0, 0.8879, 0.6445, 1.0, 1.0, 0.8879, 0.6445, 1.0, 1.0, 0.8879, 0.6445, 1.0, 1.0, 0.8879, 0.6445, 1.0, 1.0, 0.8879, 0.6445, 1.0, 1.0, 0.8879, 0.6445, 1.0, 1.0, 0.8879, 0.6445, 1.0, 1.0, 0.8879, 0.6445, 1.0, 1.0, 0.8879, 0.6445, 1.0, 1.0, 0.8879, 0.6445, 1.0, 1.0, 0.8879, 0.6445, 1.0, 1.0, 0.8879, 0.6445, 1.0, 1.0, 0.8879, 0.6445, 1.0, 1.0, 0.8879, 0.6445, 1.0, 1.0, 0.8879, 0.6445, 1.0, 1.0, 0.8879, 0.6445, 1.0, 1.0, 0.8879, 0.6445, 1.0, 1.0, 0.8879, 0.6445, 1.0, 1.0, 0.8879, 0.6445, 1.0, 1.0, 0.8879, 0.6445, 1.0, 1.0, 0.8879, 0.6445, 1.0, 1.0, 0.8879, 0.6445, 1.0, 1.0, 0.8879, 0.6445, 1.0, 1.0, 0.8879, 0.6445, 1.0, 1.0, 0.8879, 0.6445, 1.0, 1.0, 0.8879, 0.6445, 1.0, 1.0, 0.8879, 0.6445, 1.0, 1.0, 0.8879, 0.6445, 1.0, 1.0, 0.8879, 0.6445, 1.0, 1.0, 0.8879, 0.6445, 1.0, 1.0, 0.8879, 0.6445, 1.0, 1.0, 0.8879, 0.6445, 1.0, 1.0, 0.8879, 0.6445, 1.0, 1.0, 0.8879, 0.6445, 1.0, 1.0, 0.8879, 0.6445, 1.0, 1.0, 0.8879, 0.6445, 1.0, 1.0, 0.8879, 0.6445, 1.0, 1.0, 0.8879, 0.6445, 1.0, 1.0, 0.8879, 0.6445, 1.0, 1.0, 0.8879, 0.6445, 1.0, 1.0, 0.8879, 0.6445, 1.0, 1.0, 0.8879, 0.6445, 1.0, 1.0, 0.8879, 0.6445, 1.0, 1.0, 0.8879, 0.6445, 1.0, 1.0, 0.8879, 0.6445, 1.0, 1.0, 0.8879, 0.6445, 1.0, 1.0, 0.8879, 0.6445, 1.0, 1.0, 0.8879, 0.6445, 1.0, 1.0, 0.8879, 0.6445, 1.0, 1.0, 0.8879, 0.6445, 1.0, 1.0, 0.8879, 0.6445, 1.0, 1.0, 0.8879, 0.6445, 1.0, 1.0])
me_snakefang.use_remesh_preserve_volume = False
me_snakefang.use_remesh_preserve_attributes = False
me_snakefang.use_mirror_vertex_groups = False
me_snakefang.update()

# ---- objects
ob_snakefang = bpy.data.objects.new('SnakeFang', me_snakefang)

# ---- transforms, parenting, visibility, modifiers, constraints
ob_snakefang.location = (0.0, 0.0, 0.0)
ob_snakefang.lineart.crease_threshold = 0.0

# ---- collection membership
col_collection_1.objects.link(ob_snakefang)

# ---- scene / render settings (as saved in the file)
scene.frame_start = 1; scene.frame_end = 250; scene.frame_set(1)
scene.render.engine = 'BLENDER_EEVEE_NEXT'
scene.render.resolution_percentage = 50
scene.render.dither_intensity = 0.0
scene.cycles.use_denoising = False
scene.cycles.samples = 128
scene.cycles.sampling_pattern = 'TABULATED_SOBOL'
scene.cycles.use_adaptive_sampling = False
scene.cycles.use_light_tree = False
scene.cycles.blur_glossy = 0.0
scene.cycles.sample_clamp_indirect = 0.0
scene.view_settings.view_transform = 'Standard'
bpy.context.view_layer.update()

# ---- added for rendering (the .blend has no active camera and no usable light): camera, sun
cam_auto = bpy.data.cameras.new('AutoCamera')
cam_auto.lens = 50.0
cam_auto.sensor_width = 36.0
cam_auto.clip_end = 1000.0
ob_auto_camera = bpy.data.objects.new('AutoCamera', cam_auto)
scene.collection.objects.link(ob_auto_camera)
ob_auto_camera.location = (0.891626, -1.06412, 0.735548)
ob_auto_camera.rotation_euler = (1.09748, -7.21219e-08, 0.694738)
scene.camera = ob_auto_camera
light_auto_sun = bpy.data.lights.new('AutoSun', 'SUN')
light_auto_sun.energy = 3.0
light_auto_sun.angle = 0.0523599
ob_auto_sun = bpy.data.objects.new('AutoSun', light_auto_sun)
scene.collection.objects.link(ob_auto_sun)
ob_auto_sun.rotation_euler = (0.872665, 0.174533, 0.523599)
bpy.context.view_layer.update()

